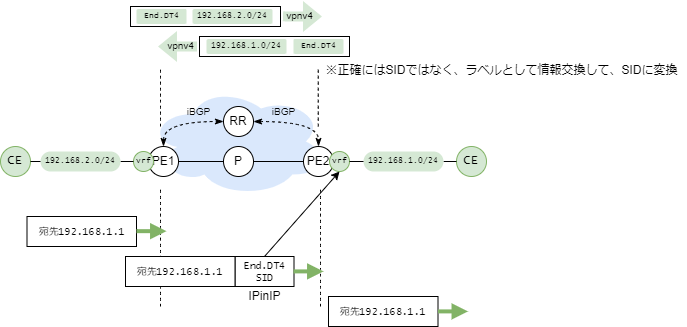

The diagram above was exported from draw.io. Its source (the exported page's mxGraphModel, read from the mxfile embedded in the PNG):
<mxGraphModel dx="1041" dy="580" grid="1" gridSize="10" guides="1" tooltips="1" connect="1" arrows="1" fold="1" page="1" pageScale="1" pageWidth="827" pageHeight="1169" math="0" shadow="0">
  <root>
    <mxCell id="0" />
    <mxCell id="1" parent="0" />
    <mxCell id="261" value="" style="ellipse;shape=cloud;whiteSpace=wrap;html=1;fillColor=#dae8fc;strokeColor=none;" parent="1" vertex="1">
      <mxGeometry x="188" y="120" width="180" height="110" as="geometry" />
    </mxCell>
    <mxCell id="256" value="P" style="ellipse;whiteSpace=wrap;html=1;aspect=fixed;" parent="1" vertex="1">
      <mxGeometry x="263" y="180" width="30" height="30" as="geometry" />
    </mxCell>
    <mxCell id="274" style="edgeStyle=orthogonalEdgeStyle;curved=1;rounded=1;html=1;dashed=1;fontSize=8;startArrow=classicThin;startFill=1;endArrow=classicThin;endFill=1;entryX=0;entryY=0.5;entryDx=0;entryDy=0;exitX=0.5;exitY=0;exitDx=0;exitDy=0;" parent="1" source="257" target="262" edge="1">
      <mxGeometry relative="1" as="geometry" />
    </mxCell>
    <mxCell id="257" value="PE1" style="ellipse;whiteSpace=wrap;html=1;aspect=fixed;" parent="1" vertex="1">
      <mxGeometry x="188" y="180" width="30" height="30" as="geometry" />
    </mxCell>
    <mxCell id="258" value="PE2" style="ellipse;whiteSpace=wrap;html=1;aspect=fixed;" parent="1" vertex="1">
      <mxGeometry x="343" y="180" width="30" height="30" as="geometry" />
    </mxCell>
    <mxCell id="259" style="html=1;exitX=1;exitY=0.5;exitDx=0;exitDy=0;entryX=0;entryY=0.5;entryDx=0;entryDy=0;endArrow=none;endFill=0;" parent="1" source="257" target="256" edge="1">
      <mxGeometry relative="1" as="geometry">
        <mxPoint x="432.9966017177984" y="154.0033982822016" as="sourcePoint" />
        <mxPoint x="487.39" y="124.61000000000001" as="targetPoint" />
      </mxGeometry>
    </mxCell>
    <mxCell id="260" style="html=1;exitX=1;exitY=0.5;exitDx=0;exitDy=0;entryX=0;entryY=0.5;entryDx=0;entryDy=0;endArrow=none;endFill=0;" parent="1" source="256" target="258" edge="1">
      <mxGeometry relative="1" as="geometry">
        <mxPoint x="193" y="205" as="sourcePoint" />
        <mxPoint x="273" y="205" as="targetPoint" />
      </mxGeometry>
    </mxCell>
    <mxCell id="262" value="RR" style="ellipse;whiteSpace=wrap;html=1;aspect=fixed;" parent="1" vertex="1">
      <mxGeometry x="263" y="140" width="30" height="30" as="geometry" />
    </mxCell>
    <mxCell id="266" value="iBGP" style="text;html=1;align=center;verticalAlign=middle;resizable=0;points=[];autosize=1;strokeColor=none;fillColor=none;fontSize=10;" parent="1" vertex="1">
      <mxGeometry x="218" y="135" width="40" height="20" as="geometry" />
    </mxCell>
    <mxCell id="267" value="iBGP" style="text;html=1;align=center;verticalAlign=middle;resizable=0;points=[];autosize=1;strokeColor=none;fillColor=none;fontSize=10;" parent="1" vertex="1">
      <mxGeometry x="303" y="135" width="40" height="20" as="geometry" />
    </mxCell>
    <mxCell id="268" value="vrf" style="ellipse;whiteSpace=wrap;html=1;aspect=fixed;fillColor=#d5e8d4;strokeColor=#82b366;fontSize=8;fontFamily=Lucida Console;" parent="1" vertex="1">
      <mxGeometry x="369" y="185" width="20" height="20" as="geometry" />
    </mxCell>
    <mxCell id="269" value="vrf" style="ellipse;whiteSpace=wrap;html=1;aspect=fixed;fillColor=#d5e8d4;strokeColor=#82b366;fontSize=8;fontFamily=Lucida Console;" parent="1" vertex="1">
      <mxGeometry x="173" y="185" width="20" height="20" as="geometry" />
    </mxCell>
    <mxCell id="270" value="CE" style="ellipse;whiteSpace=wrap;html=1;aspect=fixed;fillColor=#d5e8d4;strokeColor=#82b366;fontFamily=Lucida Console;" parent="1" vertex="1">
      <mxGeometry x="496" y="180" width="30" height="30" as="geometry" />
    </mxCell>
    <mxCell id="271" style="html=1;exitX=1;exitY=0.5;exitDx=0;exitDy=0;endArrow=none;endFill=0;startArrow=none;" parent="1" source="276" target="270" edge="1">
      <mxGeometry relative="1" as="geometry">
        <mxPoint x="303" y="205" as="sourcePoint" />
        <mxPoint x="363" y="205" as="targetPoint" />
      </mxGeometry>
    </mxCell>
    <mxCell id="272" value="CE" style="ellipse;whiteSpace=wrap;html=1;aspect=fixed;fillColor=#d5e8d4;strokeColor=#82b366;fontFamily=Lucida Console;" parent="1" vertex="1">
      <mxGeometry x="40" y="180" width="30" height="30" as="geometry" />
    </mxCell>
    <mxCell id="273" style="html=1;exitX=1;exitY=0.5;exitDx=0;exitDy=0;endArrow=none;endFill=0;entryX=0;entryY=0.5;entryDx=0;entryDy=0;startArrow=none;" parent="1" source="278" target="269" edge="1">
      <mxGeometry relative="1" as="geometry">
        <mxPoint x="409" y="205" as="sourcePoint" />
        <mxPoint x="153" y="210" as="targetPoint" />
      </mxGeometry>
    </mxCell>
    <mxCell id="275" style="edgeStyle=orthogonalEdgeStyle;curved=1;rounded=1;html=1;dashed=1;fontSize=8;startArrow=classicThin;startFill=1;endArrow=classicThin;endFill=1;" parent="1" source="262" target="258" edge="1">
      <mxGeometry relative="1" as="geometry">
        <mxPoint x="198" y="190" as="sourcePoint" />
        <mxPoint x="272.9999999999976" y="165" as="targetPoint" />
      </mxGeometry>
    </mxCell>
    <mxCell id="276" value="192.168.1.0/24" style="rounded=1;whiteSpace=wrap;html=1;fontSize=8;arcSize=50;fillColor=#d5e8d4;strokeColor=none;fontFamily=Lucida Console;" parent="1" vertex="1">
      <mxGeometry x="403" y="185" width="80" height="20" as="geometry" />
    </mxCell>
    <mxCell id="277" value="" style="html=1;exitX=1;exitY=0.5;exitDx=0;exitDy=0;endArrow=none;endFill=0;" parent="1" source="268" target="276" edge="1">
      <mxGeometry relative="1" as="geometry">
        <mxPoint x="389" y="195" as="sourcePoint" />
        <mxPoint x="453" y="195" as="targetPoint" />
      </mxGeometry>
    </mxCell>
    <mxCell id="278" value="192.168.2.0/24" style="rounded=1;whiteSpace=wrap;html=1;fontSize=8;arcSize=50;fillColor=#d5e8d4;strokeColor=none;fontFamily=Lucida Console;" parent="1" vertex="1">
      <mxGeometry x="80" y="185" width="80" height="20" as="geometry" />
    </mxCell>
    <mxCell id="279" value="" style="html=1;exitX=1;exitY=0.5;exitDx=0;exitDy=0;endArrow=none;endFill=0;entryX=0;entryY=0.5;entryDx=0;entryDy=0;" parent="1" source="272" target="278" edge="1">
      <mxGeometry relative="1" as="geometry">
        <mxPoint x="70.00000000000375" y="195" as="sourcePoint" />
        <mxPoint x="170" y="195" as="targetPoint" />
      </mxGeometry>
    </mxCell>
    <mxCell id="281" value="" style="endArrow=none;dashed=1;html=1;rounded=1;fontFamily=Lucida Console;fontSize=10;curved=1;" parent="1" edge="1">
      <mxGeometry width="50" height="50" relative="1" as="geometry">
        <mxPoint x="357.76" y="160" as="sourcePoint" />
        <mxPoint x="357.76" y="100" as="targetPoint" />
      </mxGeometry>
    </mxCell>
    <mxCell id="282" value="" style="endArrow=none;dashed=1;html=1;rounded=1;fontFamily=Lucida Console;fontSize=10;curved=1;" parent="1" edge="1">
      <mxGeometry width="50" height="50" relative="1" as="geometry">
        <mxPoint x="200" y="160" as="sourcePoint" />
        <mxPoint x="200" y="100" as="targetPoint" />
      </mxGeometry>
    </mxCell>
    <mxCell id="286" value="" style="rounded=0;whiteSpace=wrap;html=1;fontFamily=Lucida Console;fontSize=10;" parent="1" vertex="1">
      <mxGeometry x="239" y="70" width="150" height="20" as="geometry" />
    </mxCell>
    <mxCell id="287" value="192.168.1.0/24" style="rounded=1;whiteSpace=wrap;html=1;fontSize=8;arcSize=13;fillColor=#d5e8d4;strokeColor=none;fontFamily=Lucida Console;" parent="1" vertex="1">
      <mxGeometry x="246" y="72.5" width="80" height="15" as="geometry" />
    </mxCell>
    <mxCell id="288" value="End.DT4" style="rounded=1;whiteSpace=wrap;html=1;fontSize=8;arcSize=11;fillColor=#d5e8d4;strokeColor=none;fontFamily=Lucida Console;" parent="1" vertex="1">
      <mxGeometry x="333" y="72.5" width="50" height="15" as="geometry" />
    </mxCell>
    <mxCell id="289" value="" style="shape=flexArrow;endArrow=classic;html=1;rounded=1;dashed=1;fontFamily=Lucida Console;fontSize=10;curved=1;fillColor=#d5e8d4;strokeColor=none;" parent="1" edge="1">
      <mxGeometry width="50" height="50" relative="1" as="geometry">
        <mxPoint x="237" y="79.93" as="sourcePoint" />
        <mxPoint x="197" y="79.93" as="targetPoint" />
      </mxGeometry>
    </mxCell>
    <mxCell id="291" value="" style="rounded=0;whiteSpace=wrap;html=1;fontFamily=Lucida Console;fontSize=10;" parent="1" vertex="1">
      <mxGeometry x="170" y="40" width="150" height="20" as="geometry" />
    </mxCell>
    <mxCell id="292" value="End.DT4" style="rounded=1;whiteSpace=wrap;html=1;fontSize=8;arcSize=11;fillColor=#d5e8d4;strokeColor=none;fontFamily=Lucida Console;" parent="1" vertex="1">
      <mxGeometry x="176" y="42.5" width="50" height="15" as="geometry" />
    </mxCell>
    <mxCell id="293" value="" style="shape=flexArrow;endArrow=classic;html=1;rounded=1;dashed=1;fontFamily=Lucida Console;fontSize=10;curved=1;fillColor=#d5e8d4;strokeColor=none;" parent="1" edge="1">
      <mxGeometry width="50" height="50" relative="1" as="geometry">
        <mxPoint x="322" y="49.80000000000007" as="sourcePoint" />
        <mxPoint x="362" y="50" as="targetPoint" />
        <Array as="points">
          <mxPoint x="328" y="50" />
        </Array>
      </mxGeometry>
    </mxCell>
    <mxCell id="294" value="192.168.2.0/24" style="rounded=1;whiteSpace=wrap;html=1;fontSize=8;arcSize=13;fillColor=#d5e8d4;strokeColor=none;fontFamily=Lucida Console;" parent="1" vertex="1">
      <mxGeometry x="232" y="42.5" width="80" height="15" as="geometry" />
    </mxCell>
    <mxCell id="295" value="vpnv4" style="text;html=1;align=center;verticalAlign=middle;resizable=0;points=[];autosize=1;strokeColor=none;fillColor=none;fontSize=10;" parent="1" vertex="1">
      <mxGeometry x="200" y="68.5" width="40" height="20" as="geometry" />
    </mxCell>
    <mxCell id="284" value="vpnv4" style="text;html=1;align=center;verticalAlign=middle;resizable=0;points=[];autosize=1;strokeColor=none;fillColor=none;fontSize=10;" parent="1" vertex="1">
      <mxGeometry x="319" y="38.5" width="40" height="20" as="geometry" />
    </mxCell>
    <mxCell id="296" value="End.DT4&lt;br&gt;SID" style="rounded=0;whiteSpace=wrap;html=1;fontFamily=Lucida Console;fontSize=10;" parent="1" vertex="1">
      <mxGeometry x="274.5" y="290" width="59" height="30" as="geometry" />
    </mxCell>
    <mxCell id="297" value="宛先192.168.1.1" style="rounded=0;whiteSpace=wrap;html=1;fontFamily=Lucida Console;fontSize=10;" parent="1" vertex="1">
      <mxGeometry x="66.5" y="250" width="109.5" height="30" as="geometry" />
    </mxCell>
    <mxCell id="298" value="" style="endArrow=none;dashed=1;html=1;rounded=1;fontFamily=Lucida Console;fontSize=10;curved=1;" parent="1" edge="1">
      <mxGeometry width="50" height="50" relative="1" as="geometry">
        <mxPoint x="200" y="340" as="sourcePoint" />
        <mxPoint x="200" y="220.0000000000001" as="targetPoint" />
      </mxGeometry>
    </mxCell>
    <mxCell id="300" value="宛先192.168.1.1" style="rounded=0;whiteSpace=wrap;html=1;fontFamily=Lucida Console;fontSize=10;" parent="1" vertex="1">
      <mxGeometry x="165" y="290" width="109.5" height="30" as="geometry" />
    </mxCell>
    <mxCell id="301" value="" style="endArrow=none;dashed=1;html=1;rounded=1;fontFamily=Lucida Console;fontSize=10;curved=1;" parent="1" edge="1">
      <mxGeometry width="50" height="50" relative="1" as="geometry">
        <mxPoint x="360" y="340" as="sourcePoint" />
        <mxPoint x="360" y="220.0000000000001" as="targetPoint" />
      </mxGeometry>
    </mxCell>
    <mxCell id="304" value="宛先192.168.1.1" style="rounded=0;whiteSpace=wrap;html=1;fontFamily=Lucida Console;fontSize=10;" parent="1" vertex="1">
      <mxGeometry x="368" y="330" width="109.5" height="30" as="geometry" />
    </mxCell>
    <mxCell id="307" value="" style="endArrow=classic;html=1;rounded=1;fontFamily=Lucida Console;fontSize=10;curved=1;entryX=0.5;entryY=1;entryDx=0;entryDy=0;exitX=0.5;exitY=0;exitDx=0;exitDy=0;" parent="1" source="296" target="268" edge="1">
      <mxGeometry width="50" height="50" relative="1" as="geometry">
        <mxPoint x="120" y="290" as="sourcePoint" />
        <mxPoint x="170" y="240" as="targetPoint" />
      </mxGeometry>
    </mxCell>
    <mxCell id="309" value="" style="endArrow=block;html=1;rounded=1;fontFamily=Lucida Console;fontSize=10;curved=1;endFill=1;strokeWidth=4;fillColor=#d5e8d4;strokeColor=#82b366;" parent="1" edge="1">
      <mxGeometry width="50" height="50" relative="1" as="geometry">
        <mxPoint x="176" y="264.65999999999997" as="sourcePoint" />
        <mxPoint x="206" y="264.65999999999997" as="targetPoint" />
      </mxGeometry>
    </mxCell>
    <mxCell id="310" value="" style="endArrow=block;html=1;rounded=1;fontFamily=Lucida Console;fontSize=10;curved=1;endFill=1;strokeWidth=4;fillColor=#d5e8d4;strokeColor=#82b366;" parent="1" edge="1">
      <mxGeometry width="50" height="50" relative="1" as="geometry">
        <mxPoint x="333" y="304.89999999999986" as="sourcePoint" />
        <mxPoint x="363" y="304.89999999999986" as="targetPoint" />
      </mxGeometry>
    </mxCell>
    <mxCell id="311" value="" style="endArrow=block;html=1;rounded=1;fontFamily=Lucida Console;fontSize=10;curved=1;endFill=1;strokeWidth=4;fillColor=#d5e8d4;strokeColor=#82b366;" parent="1" edge="1">
      <mxGeometry width="50" height="50" relative="1" as="geometry">
        <mxPoint x="477.5" y="344.89999999999986" as="sourcePoint" />
        <mxPoint x="507.5" y="344.89999999999986" as="targetPoint" />
      </mxGeometry>
    </mxCell>
    <mxCell id="312" value="※正確にはSIDではなく、ラベルとして情報交換して、SIDに変換" style="text;html=1;align=center;verticalAlign=middle;resizable=0;points=[];autosize=1;strokeColor=none;fillColor=none;" vertex="1" parent="1">
      <mxGeometry x="356" y="94" width="370" height="20" as="geometry" />
    </mxCell>
    <mxCell id="313" value="IPinIP" style="text;html=1;align=center;verticalAlign=middle;resizable=0;points=[];autosize=1;strokeColor=none;fillColor=none;" vertex="1" parent="1">
      <mxGeometry x="279" y="320" width="50" height="20" as="geometry" />
    </mxCell>
  </root>
</mxGraphModel>